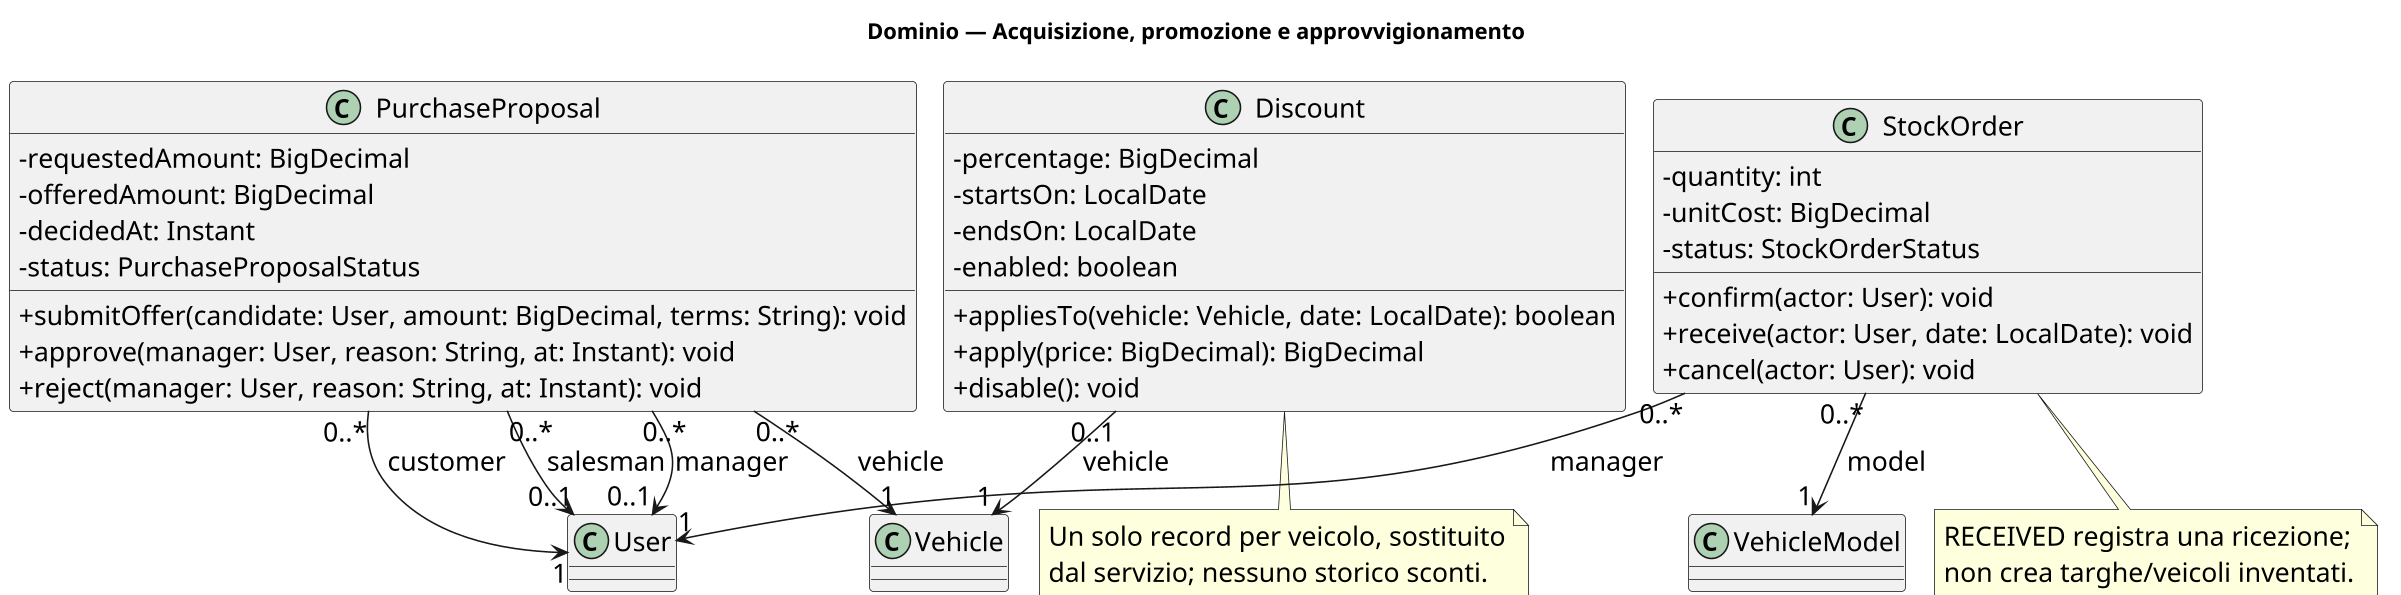

The diagram above was rendered by PlantUML. Its source (embedded in the PNG):
@startuml
!pragma layout smetana
skinparam shadowing false
skinparam defaultFontName SansSerif
skinparam defaultFontSize 17
skinparam classAttributeIconSize 0
skinparam dpi 150
title Dominio — Acquisizione, promozione e approvvigionamento
class User
class Vehicle
class VehicleModel
class PurchaseProposal {
 - requestedAmount: BigDecimal
 - offeredAmount: BigDecimal
 - decidedAt: Instant
 - status: PurchaseProposalStatus
 + submitOffer(candidate: User, amount: BigDecimal, terms: String): void
 + approve(manager: User, reason: String, at: Instant): void
 + reject(manager: User, reason: String, at: Instant): void
}
class Discount {
 - percentage: BigDecimal
 - startsOn: LocalDate
 - endsOn: LocalDate
 - enabled: boolean
 + appliesTo(vehicle: Vehicle, date: LocalDate): boolean
 + apply(price: BigDecimal): BigDecimal
 + disable(): void
}
class StockOrder {
 - quantity: int
 - unitCost: BigDecimal
 - status: StockOrderStatus
 + confirm(actor: User): void
 + receive(actor: User, date: LocalDate): void
 + cancel(actor: User): void
}
PurchaseProposal "0..*" --> "1" User : customer
PurchaseProposal "0..*" --> "0..1" User : salesman
PurchaseProposal "0..*" --> "0..1" User : manager
PurchaseProposal "0..*" --> "1" Vehicle : vehicle
Discount "0..1" --> "1" Vehicle : vehicle
StockOrder "0..*" --> "1" User : manager
StockOrder "0..*" --> "1" VehicleModel : model
note bottom of Discount
  Un solo record per veicolo, sostituito
  dal servizio; nessuno storico sconti.
end note
note bottom of StockOrder
  RECEIVED registra una ricezione;
  non crea targhe/veicoli inventati.
end note
@enduml